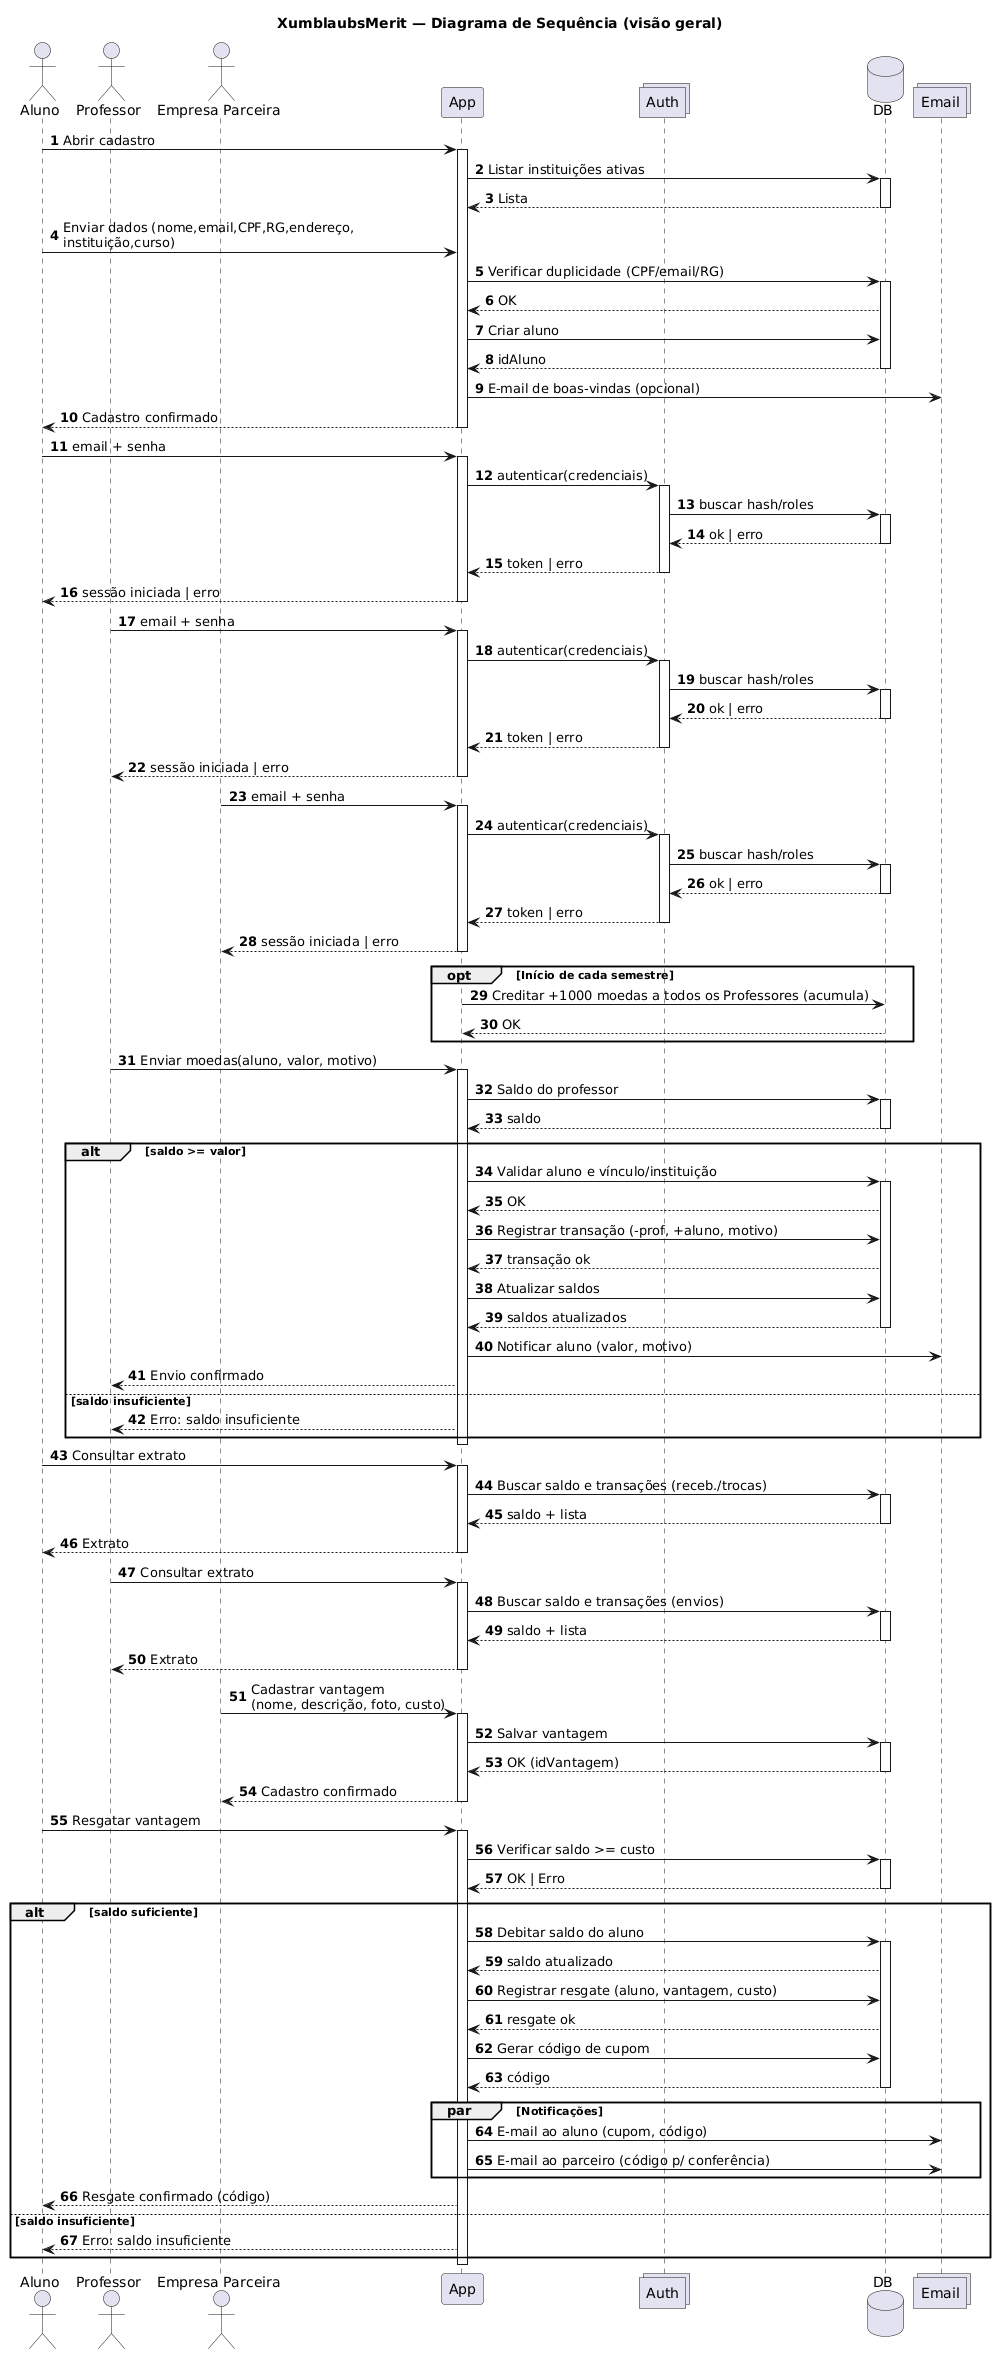

The diagram above was rendered by PlantUML. Its source (embedded in the PNG):
@startuml
title XumblaubsMerit — Diagrama de Sequência (visão geral)
autonumber

' Lifelines (ordem fixa)
actor Aluno
actor Professor
actor "Empresa Parceira" as Empresa
participant "App" as App
collections Auth
database DB
collections "Email" as Mail

' ===================== UC-02 — Cadastrar Aluno =====================
Aluno -> App: Abrir cadastro
activate App
App -> DB: Listar instituições ativas
activate DB
DB --> App: Lista
deactivate DB

Aluno -> App: Enviar dados (nome,email,CPF,RG,endereço,\ninstituição,curso)
App -> DB: Verificar duplicidade (CPF/email/RG)
activate DB
DB --> App: OK
App -> DB: Criar aluno
DB --> App: idAluno
deactivate DB
App -> Mail: E-mail de boas-vindas (opcional)
App --> Aluno: Cadastro confirmado
deactivate App

' ===================== UC-01 — Login =====================
' Aluno
Aluno -> App: email + senha
activate App
App -> Auth: autenticar(credenciais)
activate Auth
Auth -> DB: buscar hash/roles
activate DB
DB --> Auth: ok | erro
deactivate DB
Auth --> App: token | erro
deactivate Auth
App --> Aluno: sessão iniciada | erro
deactivate App

' Professor
Professor -> App: email + senha
activate App
App -> Auth: autenticar(credenciais)
activate Auth
Auth -> DB: buscar hash/roles
activate DB
DB --> Auth: ok | erro
deactivate DB
Auth --> App: token | erro
deactivate Auth
App --> Professor: sessão iniciada | erro
deactivate App

' Empresa
Empresa -> App: email + senha
activate App
App -> Auth: autenticar(credenciais)
activate Auth
Auth -> DB: buscar hash/roles
activate DB
DB --> Auth: ok | erro
deactivate DB
Auth --> App: token | erro
deactivate Auth
App --> Empresa: sessão iniciada | erro
deactivate App

' ===== Regra de negócio — Crédito semestral acumulável =====
opt Início de cada semestre
  App -> DB: Creditar +1000 moedas a todos os Professores (acumula)
  DB --> App: OK
end

' ===================== UC-06 — Enviar Moedas =====================
Professor -> App: Enviar moedas(aluno, valor, motivo)
activate App
App -> DB: Saldo do professor
activate DB
DB --> App: saldo
deactivate DB

alt saldo >= valor
  App -> DB: Validar aluno e vínculo/instituição
  activate DB
  DB --> App: OK
  App -> DB: Registrar transação (-prof, +aluno, motivo)
  DB --> App: transação ok
  App -> DB: Atualizar saldos
  DB --> App: saldos atualizados
  deactivate DB
  App -> Mail: Notificar aluno (valor, motivo)
  App --> Professor: Envio confirmado
else saldo insuficiente
  App --> Professor: Erro: saldo insuficiente
end
deactivate App

' ===================== UC-03 — Consultar Extrato (Aluno) =====================
Aluno -> App: Consultar extrato
activate App
App -> DB: Buscar saldo e transações (receb./trocas)
activate DB
DB --> App: saldo + lista
deactivate DB
App --> Aluno: Extrato
deactivate App

' ===================== UC-07 — Consultar Extrato (Professor) =====================
Professor -> App: Consultar extrato
activate App
App -> DB: Buscar saldo e transações (envios)
activate DB
DB --> App: saldo + lista
deactivate DB
App --> Professor: Extrato
deactivate App

' ===================== UC-10 — Cadastrar Vantagem (Empresa) =====================
Empresa -> App: Cadastrar vantagem\n(nome, descrição, foto, custo)
activate App
App -> DB: Salvar vantagem
activate DB
DB --> App: OK (idVantagem)
deactivate DB
App --> Empresa: Cadastro confirmado
deactivate App

' ===================== UC-04 — Trocar Moedas por Vantagem (Aluno) =====================
Aluno -> App: Resgatar vantagem
activate App
App -> DB: Verificar saldo >= custo
activate DB
DB --> App: OK | Erro
deactivate DB

alt saldo suficiente
  App -> DB: Debitar saldo do aluno
  activate DB
  DB --> App: saldo atualizado
  App -> DB: Registrar resgate (aluno, vantagem, custo)
  DB --> App: resgate ok
  App -> DB: Gerar código de cupom
  DB --> App: código
  deactivate DB
  par Notificações
    App -> Mail: E-mail ao aluno (cupom, código)
    App -> Mail: E-mail ao parceiro (código p/ conferência)
  end
  App --> Aluno: Resgate confirmado (código)
else saldo insuficiente
  App --> Aluno: Erro: saldo insuficiente
end
deactivate App
@enduml